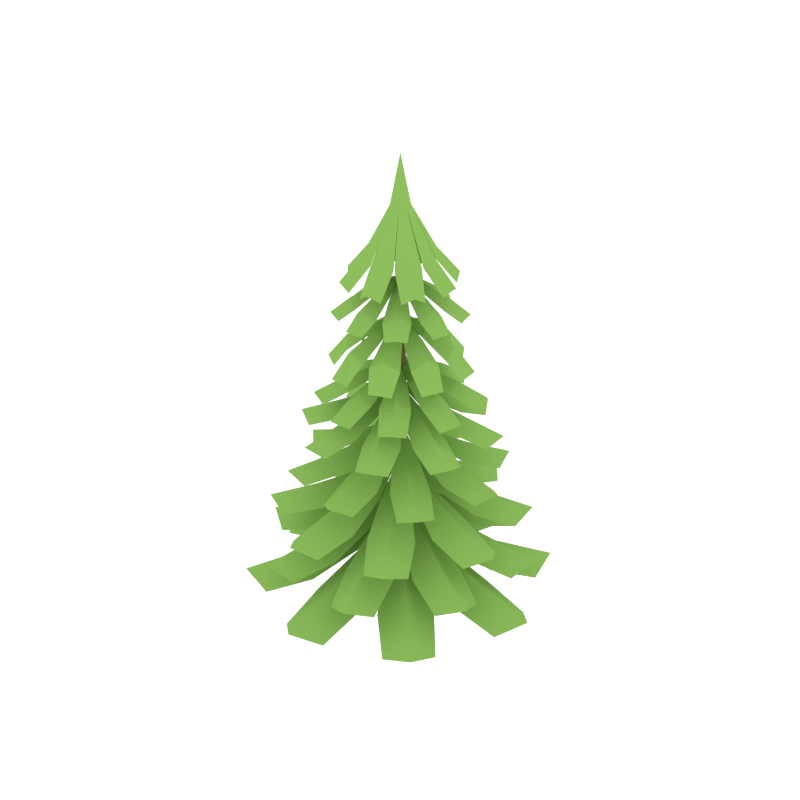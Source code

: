 # Source: Fir_Tree.blend  (saved by Blender 2.78.0; exported with 4.5.12 LTS)
import bpy
from mathutils import Matrix  # noqa: F401  (used for matrix-valued properties, if any)

bpy.ops.wm.read_factory_settings(use_empty=True)
scene = bpy.context.scene
scene.name = 'Scene'

# ---- collections
col_collection_4 = bpy.data.collections.new('Collection 4'); scene.collection.children.link(col_collection_4)

# ---- materials (node trees are filled in below, after node groups)
mat_trunk_001 = bpy.data.materials.new('Trunk.001')
mat_trunk_001.alpha_threshold = 0.0
mat_trunk_001.diffuse_color = (0.2019, 0.1395, 0.06506, 1.0)
mat_trunk_001.roughness = 0.5
mat_green_2 = bpy.data.materials.new('Green_2')
mat_green_2.alpha_threshold = 0.0
mat_green_2.diffuse_color = (0.2316, 0.4385, 0.09327, 1.0)
mat_green_2.roughness = 0.5

# ---- material node trees
mat_trunk_001.use_nodes = True; mat_trunk_001.node_tree.nodes.clear()
_N = mat_trunk_001.node_tree.nodes; _L = mat_trunk_001.node_tree.links
n0 = _N.new('ShaderNodeOutputMaterial'); n0.name = 'Material Output'; n0.location = (300, 300)
n1 = _N.new('ShaderNodeBsdfDiffuse'); n1.name = 'Diffuse BSDF'; n1.location = (10, 300)
n1.inputs[0].default_value = (0.2019, 0.1395, 0.06506, 1.0)
_L.new(n1.outputs[0], n0.inputs[0])
n0.is_active_output = True
mat_green_2.use_nodes = True; mat_green_2.node_tree.nodes.clear()
_N = mat_green_2.node_tree.nodes; _L = mat_green_2.node_tree.links
n0 = _N.new('ShaderNodeOutputMaterial'); n0.name = 'Material Output'; n0.location = (300, 300)
n1 = _N.new('ShaderNodeBsdfDiffuse'); n1.name = 'Diffuse BSDF'; n1.location = (10, 300)
n1.inputs[0].default_value = (0.2316, 0.4385, 0.09327, 1.0)
_L.new(n1.outputs[0], n0.inputs[0])
n0.is_active_output = True

# ---- world
world_world = bpy.data.worlds.new('World'); scene.world = world_world
world_world.use_nodes = True; world_world.node_tree.nodes.clear()
_N = world_world.node_tree.nodes; _L = world_world.node_tree.links
n0 = _N.new('ShaderNodeOutputWorld'); n0.name = 'World Output'; n0.location = (300, 300)
n1 = _N.new('ShaderNodeBackground'); n1.name = 'Background'; n1.location = (10, 300)
n1.inputs[0].default_value = (1.0, 1.0, 1.0, 1.0)
n1.inputs[1].default_value = 1.2
_L.new(n1.outputs[0], n0.inputs[0])
n0.is_active_output = True
world_world.color = (0.05088, 0.05088, 0.05088)
world_world.use_sun_shadow = False
world_world.sun_shadow_jitter_overblur = 0.0
world_world.cycles.sampling_method = 'NONE'
world_world.cycles.sample_map_resolution = 256

# ---- meshes
me_cylinder_002 = bpy.data.meshes.new('Cylinder.002')
me_cylinder_002.from_pydata([(0.1088, -0.02534, 5.162), (0.09688, 0.05883, 5.162), (0.1192, 0.01929, 5.162), (0.3867, -0.07922, 4.564), (0.619, -0.02965, 4.273), (0.5749, 0.2301, 4.273), (0.3394, 0.2, 4.564), (0.673, 0.1131, 4.356), (0.4026, 0.06711, 4.667), (0.02935, 0.1007, 5.162), (-0.09841, 0.02527, 5.162), (0.07207, 0.0943, 5.162), (0.3355, 0.2103, 4.564), (0.4581, 0.4144, 4.273), (0.2464, 0.5645, 4.273), (0.09505, 0.3806, 4.564), (0.3969, 0.5523, 4.356), (0.2385, 0.3282, 4.667), (-0.05165, 0.09286, 5.162), (-0.01163, 0.1143, 5.162), (0.09308, 0.3789, 4.564), (0.04829, 0.6127, 4.273), (-0.2124, 0.5742, 4.273), (-0.1871, 0.3376, 4.564), (-0.09318, 0.6696, 4.356), (-0.05287, 0.3979, 4.667), (-0.08765, 0.06882, 5.162), (-0.1974, 0.334, 4.564), (-0.3992, 0.4615, 4.273), (-0.5537, 0.253, 4.273), (-0.373, 0.09726, 4.564), (-0.5382, 0.4031, 4.356), (-0.3174, 0.2395, 4.667), (-0.08696, -0.05808, 5.162), (-0.1089, -0.01834, 5.162), (-0.3743, 0.08231, 4.564), (-0.6078, 0.03505, 4.273), (-0.5661, -0.2251, 4.273), (-0.3295, -0.1974, 4.564), (-0.6629, -0.1072, 4.356), (-0.3915, -0.06387, 4.667), (-0.01982, -0.1006, 5.162), (-0.06247, -0.09377, 5.162), (-0.3258, -0.2076, 4.564), (-0.451, -0.4105, 4.273), (-0.2406, -0.5624, 4.273), (-0.08687, -0.3802, 4.564), (-0.3908, -0.5489, 4.356), (-0.2298, -0.3264, 4.667), (0.06125, -0.09347, 5.162), (0.02104, -0.1146, 5.162), (-0.08489, -0.3785, 4.564), (-0.04297, -0.6124, 4.273), (0.218, -0.5764, 4.273), (0.1957, -0.3397, 4.564), (0.09816, -0.6707, 4.356), (0.06088, -0.3988, 4.667), (0.09747, -0.06976, 5.162), (0.206, -0.3362, 4.564), (0.4059, -0.4653, 4.273), (0.5623, -0.2583, 4.273), (0.3837, -0.1011, 4.564), (0.5456, -0.4083, 4.356), (0.3269, -0.2428, 4.667), (0.00491, 3.283e-05, 5.713), (0.04932, 0.01113, 4.33), (0.6122, 0.3124, 3.869), (0.02798, 0.04062, 4.33), (0.4646, 0.5052, 3.869), (0.04435, 0.03011, 4.353), (0.6184, 0.4701, 3.93), (0.252, 0.07134, 4.21), (0.493, 0.1792, 4.012), (0.3051, 0.4245, 4.012), (0.1382, 0.2199, 4.21), (0.4409, 0.334, 4.107), (0.2161, 0.1617, 4.278), (-0.005963, 0.04298, 4.33), (0.2127, 0.6506, 3.869), (-0.03926, -0.01113, 4.33), (-0.02804, 0.6823, 3.869), (0.01149, 0.04909, 4.353), (0.1055, 0.7663, 3.93), (0.1328, 0.2247, 4.21), (0.2193, 0.4725, 4.012), (-0.07992, 0.5118, 4.012), (-0.06031, 0.2501, 4.21), (0.07657, 0.5445, 4.107), (0.03968, 0.2637, 4.278), (-0.2945, 0.614, 3.869), (-0.03507, 0.02381, 4.33), (-0.4904, 0.4705, 3.869), (-0.02421, 0.03994, 4.353), (-0.4519, 0.6236, 3.93), (-0.06092, 0.2485, 4.21), (-0.1636, 0.4917, 4.012), (-0.4129, 0.3092, 4.012), (-0.2119, 0.1379, 4.21), (-0.3194, 0.443, 4.107), (-0.1521, 0.2146, 4.278), (-0.6413, 0.2219, 3.869), (-0.6781, -0.0181, 3.869), (-0.04389, 0.007511, 4.353), (-0.7593, 0.1172, 3.93), (-0.2168, 0.1326, 4.21), (-0.4627, 0.2245, 4.012), (-0.5085, -0.07386, 4.012), (-0.2464, -0.05992, 4.21), (-0.5377, 0.0833, 4.107), (-0.2578, 0.04034, 4.278), (-0.6055, -0.307, 3.869), (-0.01826, -0.04041, 4.33), (-0.4596, -0.5011, 3.869), (-0.03453, -0.02975, 4.353), (-0.6131, -0.4646, 3.93), (-0.2426, -0.06908, 4.21), (-0.4845, -0.1748, 4.012), (-0.2988, -0.4218, 4.012), (-0.1301, -0.2187, 4.21), (-0.4339, -0.33, 4.107), (-0.2075, -0.1598, 4.278), (0.01566, -0.04308, 4.33), (-0.2091, -0.6488, 3.869), (0.03138, -0.6827, 3.869), (-0.001851, -0.04903, 4.353), (-0.1029, -0.7655, 3.93), (-0.1247, -0.2235, 4.21), (-0.2135, -0.4705, 4.012), (0.08534, -0.5125, 4.012), (0.06812, -0.2507, 4.21), (-0.07144, -0.5438, 4.107), (-0.032, -0.2633, 4.278), (0.2984, -0.6169, 3.869), (0.04494, -0.02418, 4.33), (0.4956, -0.4752, 3.869), (0.03393, -0.04021, 4.353), (0.4558, -0.6278, 3.93), (0.06875, -0.249, 4.21), (0.1692, -0.4933, 4.012), (0.4201, -0.313, 4.012), (0.2207, -0.1398, 4.21), (0.3254, -0.446, 4.107), (0.1602, -0.216, 4.278), (0.6488, -0.2279, 3.869), (0.6878, 0.01173, 3.869), (0.05391, -0.007957, 4.353), (0.7677, -0.1243, 3.93), (0.2257, -0.1346, 4.21), (0.4707, -0.2287, 4.012), (0.5192, 0.06917, 4.012), (0.257, 0.05763, 4.21), (0.547, -0.08825, 4.107), (0.2675, -0.04274, 4.278), (0.0572, 0.0008576, 3.857), (0.7372, 0.1834, 3.258), (0.04113, 0.03922, 3.857), (0.6267, 0.4281, 3.258), (0.0566, 0.02327, 3.884), (0.7834, 0.3516, 3.325), (0.2984, 0.01511, 3.72), (0.5945, 0.07244, 3.493), (0.4493, 0.3942, 3.493), (0.2104, 0.21, 3.72), (0.5769, 0.2581, 3.602), (0.282, 0.125, 3.797), (0.003981, 0.05068, 3.857), (0.3923, 0.648, 3.258), (-0.04714, -0.0008582, 3.857), (0.1411, 0.7427, 3.258), (0.02499, 0.05293, 3.884), (0.306, 0.7996, 3.325), (0.2056, 0.2168, 3.72), (0.3664, 0.4699, 3.493), (0.04368, 0.5915, 3.493), (-0.002598, 0.2952, 3.72), (0.2263, 0.5871, 3.602), (0.1122, 0.2843, 3.797), (-0.1628, 0.7363, 3.258), (-0.03338, 0.03693, 3.857), (-0.4098, 0.6312, 3.258), (-0.01711, 0.05205, 3.884), (-0.33, 0.7862, 3.325), (-0.003701, 0.2936, 3.72), (-0.05461, 0.5909, 3.493), (-0.3795, 0.4527, 3.493), (-0.2005, 0.2098, 3.72), (-0.2406, 0.5773, 3.602), (-0.1139, 0.2796, 3.797), (-0.6348, 0.4016, 3.258), (-0.7349, 0.1525, 3.258), (-0.04744, 0.02109, 3.884), (-0.7882, 0.3185, 3.325), (-0.2073, 0.2052, 3.72), (-0.4569, 0.3714, 3.493), (-0.5854, 0.05144, 3.493), (-0.2903, -0.001246, 3.72), (-0.5771, 0.2339, 3.602), (-0.2769, 0.1133, 3.797), (-0.7295, -0.1767, 3.258), (-0.0314, -0.03889, 3.857), (-0.6213, -0.4224, 3.258), (-0.04672, -0.0228, 3.884), (-0.7773, -0.3445, 3.325), (-0.2884, -0.01243, 3.72), (-0.5851, -0.06706, 3.493), (-0.4428, -0.3902, 3.493), (-0.2022, -0.2081, 3.72), (-0.5691, -0.2529, 3.602), (-0.273, -0.1225, 3.797), (0.005648, -0.05069, 3.857), (-0.3889, -0.6445, 3.258), (-0.1385, -0.7414, 3.258), (-0.01538, -0.05275, 3.884), (-0.3039, -0.7968, 3.325), (-0.1975, -0.2149, 3.72), (-0.3605, -0.4666, 3.493), (-0.03898, -0.5911, 3.493), (0.009995, -0.2953, 3.72), (-0.2215, -0.5851, 3.602), (-0.1047, -0.2833, 3.797), (0.1654, -0.7378, 3.258), (0.04314, -0.03728, 3.857), (0.4134, -0.6349, 3.258), (0.02672, -0.05225, 3.884), (0.3321, -0.7892, 3.325), (0.01111, -0.2936, 3.72), (0.05931, -0.5915, 3.493), (0.3854, -0.4562, 3.493), (0.2086, -0.2117, 3.72), (0.2455, -0.5795, 3.602), (0.1215, -0.2806, 3.797), (0.6405, -0.4074, 3.258), (0.7428, -0.1592, 3.258), (0.05734, -0.02157, 3.884), (0.7946, -0.3258, 3.325), (0.2155, -0.2071, 3.72), (0.4636, -0.3756, 3.493), (0.595, -0.05682, 3.493), (0.3004, -0.001449, 3.72), (0.585, -0.2392, 3.602), (0.2859, -0.1158, 3.797), (0.05598, 0.01123, 3.293), (0.7984, 0.3793, 2.843), (0.03259, 0.04562, 3.293), (0.6156, 0.6329, 2.843), (0.05093, 0.03308, 3.32), (0.8122, 0.5819, 2.922), (0.2895, 0.07325, 3.197), (0.5683, 0.1885, 3.029), (0.3618, 0.4748, 3.029), (0.1644, 0.2467, 3.197), (0.514, 0.3669, 3.138), (0.2515, 0.1777, 3.275), (-0.006095, 0.04945, 3.293), (0.297, 0.8295, 2.843), (-0.04593, -0.01124, 3.293), (-0.01159, 0.8792, 2.843), (0.01405, 0.05585, 3.32), (0.1634, 0.9824, 2.922), (0.1584, 0.2524, 3.197), (0.2655, 0.5324, 3.029), (-0.07495, 0.5873, 3.029), (-0.06127, 0.2878, 3.197), (0.1049, 0.6194, 3.138), (0.05338, 0.3, 3.275), (-0.357, 0.8014, 2.843), (-0.03997, 0.02853, 3.293), (-0.6144, 0.6241, 2.843), (-0.02703, 0.04659, 3.32), (-0.5593, 0.8196, 2.922), (-0.06202, 0.2859, 3.197), (-0.1712, 0.5672, 3.029), (-0.4619, 0.367, 3.029), (-0.2381, 0.1647, 3.197), (-0.3507, 0.5168, 3.138), (-0.1673, 0.2503, 3.275), (-0.8179, 0.3099, 2.843), (-0.8743, 0.002419, 2.843), (-0.05059, 0.01021, 3.32), (-0.9737, 0.1796, 2.922), (-0.2439, 0.1588, 3.197), (-0.5216, 0.2719, 3.029), (-0.5839, -0.06725, 3.029), (-0.2841, -0.06006, 3.197), (-0.612, 0.1132, 3.138), (-0.2938, 0.05483, 3.275), (-0.7918, -0.372, 2.843), (-0.02292, -0.04537, 3.293), (-0.6113, -0.6273, 2.843), (-0.04114, -0.03266, 3.32), (-0.8074, -0.5745, 2.922), (-0.28, -0.07065, 3.197), (-0.5599, -0.1833, 3.029), (-0.3561, -0.4716, 3.029), (-0.1566, -0.2452, 3.197), (-0.5072, -0.3622, 3.138), (-0.243, -0.1754, 3.275), (0.01573, -0.04955, 3.293), (-0.2945, -0.8268, 2.843), (0.01366, -0.8793, 2.843), (-0.004463, -0.05576, 3.32), (-0.1622, -0.9809, 2.922), (-0.1506, -0.251, 3.197), (-0.2602, -0.53, 3.029), (0.07968, -0.588, 3.029), (0.06873, -0.2884, 3.197), (-0.1004, -0.6185, 3.138), (-0.04603, -0.2995, 3.275), (0.3597, -0.8047, 2.843), (0.0498, -0.02894, 3.293), (0.6188, -0.6298, 2.843), (0.0367, -0.04688, 3.32), (0.5618, -0.8247, 2.922), (0.0695, -0.2865, 3.197), (0.1761, -0.5688, 3.029), (0.4687, -0.3712, 3.029), (0.2467, -0.1669, 3.197), (0.3561, -0.52, 3.138), (0.1751, -0.2518, 3.275), (0.8252, -0.3174, 2.843), (0.8844, -0.01044, 2.843), (0.06059, -0.01071, 3.32), (0.9821, -0.1885, 2.922), (0.2526, -0.1611, 3.197), (0.5292, -0.2767, 3.029), (0.5945, 0.06187, 3.029), (0.2947, 0.05742, 3.197), (0.6211, -0.1188, 3.138), (0.3034, -0.05755, 3.275), (0.06858, 0.001045, 3.02), (1.044, 0.2602, 2.472), (0.04901, 0.04778, 3.02), (0.8875, 0.6073, 2.472), (0.06785, 0.02835, 3.052), (1.11, 0.4988, 2.568), (0.3624, 0.0184, 2.822), (0.7232, 0.08825, 2.617), (0.5462, 0.4803, 2.617), (0.2552, 0.2558, 2.822), (0.7017, 0.3145, 2.749), (0.3424, 0.1523, 2.916), (0.003749, 0.06174, 3.02), (0.555, 0.9194, 2.472), (-0.05853, -0.001045, 3.02), (0.1986, 1.054, 2.472), (0.02934, 0.06448, 3.052), (0.4325, 1.134, 2.568), (0.2494, 0.2641, 2.822), (0.4452, 0.5724, 2.617), (0.05211, 0.7205, 2.617), (-0.004267, 0.3596, 2.822), (0.2746, 0.7152, 2.749), (0.1356, 0.3464, 2.916), (-0.2326, 1.045, 2.472), (-0.04177, 0.04498, 3.02), (-0.583, 0.8955, 2.472), (-0.02194, 0.06341, 3.052), (-0.4697, 1.115, 2.568), (-0.00561, 0.3576, 2.822), (-0.06763, 0.7199, 2.617), (-0.4634, 0.5515, 2.617), (-0.2453, 0.2556, 2.822), (-0.2943, 0.7033, 2.749), (-0.1399, 0.3406, 2.916), (-0.9022, 0.5697, 2.472), (-1.044, 0.2163, 2.472), (-0.0589, 0.02569, 3.052), (-1.12, 0.4519, 2.568), (-0.2537, 0.25, 2.822), (-0.5577, 0.4525, 2.617), (-0.7143, 0.06266, 2.617), (-0.3547, -0.001518, 2.822), (-0.7042, 0.2849, 2.749), (-0.3384, 0.138, 2.916), (-1.036, -0.2507, 2.472), (-0.03935, -0.04738, 3.02), (-0.883, -0.5992, 2.472), (-0.05802, -0.02778, 3.052), (-1.104, -0.4887, 2.568), (-0.3524, -0.01514, 2.822), (-0.7139, -0.0817, 2.617), (-0.5405, -0.4753, 2.617), (-0.2474, -0.2535, 2.822), (-0.6944, -0.3081, 2.749), (-0.3337, -0.1492, 2.916), (0.005779, -0.06175, 3.02), (-0.5532, -0.9143, 2.472), (-0.1981, -1.052, 2.472), (-0.01984, -0.06426, 3.052), (-0.4327, -1.13, 2.568), (-0.2417, -0.2618, 2.822), (-0.4403, -0.5684, 2.617), (-0.04859, -0.7201, 2.617), (0.01108, -0.3597, 2.822), (-0.271, -0.7127, 2.749), (-0.1286, -0.3452, 2.916), (0.2331, -1.047, 2.472), (0.05145, -0.04541, 3.02), (0.5849, -0.9008, 2.472), (0.03145, -0.06365, 3.052), (0.4696, -1.12, 2.568), (0.01244, -0.3577, 2.822), (0.07115, -0.7205, 2.617), (0.4684, -0.5557, 2.617), (0.2531, -0.2579, 2.822), (0.2979, -0.706, 2.749), (0.1469, -0.3419, 2.916), (0.907, -0.578, 2.472), (1.052, -0.2259, 2.472), (0.06875, -0.02627, 3.052), (1.126, -0.4622, 2.568), (0.2614, -0.2523, 2.822), (0.5636, -0.4576, 2.617), (0.7238, -0.06922, 2.617), (0.3648, -0.001765, 2.822), (0.7116, -0.2914, 2.749), (0.3472, -0.1411, 2.916), (0.07088, -0.02183, 2.55), (1.169, -0.1066, 1.952), (0.06756, 0.03337, 2.55), (1.133, 0.3075, 1.952), (0.07998, 0.006564, 2.586), (1.323, 0.1155, 2.057), (0.3798, -0.1099, 2.298), (0.7767, -0.168, 2.074), (0.7358, 0.2996, 2.074), (0.355, 0.1734, 2.298), (0.8361, 0.07281, 2.219), (0.4075, 0.03526, 2.401), (0.02597, 0.06407, 2.55), (0.9031, 0.7489, 1.952), (-0.06083, 0.02185, 2.55), (0.5844, 1.016, 1.952), (0.05333, 0.05767, 2.586), (0.8544, 1.015, 2.057), (0.352, 0.1839, 2.298), (0.6649, 0.431, 2.074), (0.3133, 0.7254, 2.074), (0.1251, 0.3739, 2.298), (0.5406, 0.6397, 2.219), (0.2644, 0.3098, 2.401), (0.1369, 1.162, 1.952), (-0.02697, 0.06323, 2.55), (-0.2779, 1.135, 1.952), (0.0001062, 0.07506, 2.586), (-0.08184, 1.32, 2.057), (0.123, 0.3723, 2.298), (0.1897, 0.7679, 2.074), (-0.2787, 0.737, 2.074), (-0.1607, 0.3536, 2.298), (-0.04974, 0.8325, 2.219), (-0.02149, 0.4031, 2.401), (-0.7242, 0.9141, 1.952), (-0.9979, 0.6012, 1.952), (-0.05157, 0.04952, 2.586), (-0.9908, 0.8712, 2.057), (-0.1713, 0.3508, 2.298), (-0.4116, 0.669, 2.074), (-0.7135, 0.3239, 2.074), (-0.3661, 0.1282, 2.298), (-0.6229, 0.5493, 2.219), (-0.299, 0.266, 2.401), (-1.158, 0.1172, 1.952), (-0.05777, -0.0328, 2.55), (-1.126, -0.2972, 1.952), (-0.06994, -0.00588, 2.586), (-1.314, -0.1034, 2.057), (-0.3687, 0.1133, 2.298), (-0.7651, 0.1751, 2.074), (-0.7284, -0.293, 2.074), (-0.3465, -0.1702, 2.298), (-0.8267, -0.06522, 2.219), (-0.3977, -0.03158, 2.401), (-0.01646, -0.06388, 2.55), (-0.8998, -0.7407, 1.952), (-0.5835, -1.01, 1.952), (-0.04376, -0.05723, 2.586), (-0.8536, -1.007, 2.057), (-0.3435, -0.1808, 2.298), (-0.6587, -0.425, 2.074), (-0.3099, -0.7225, 2.074), (-0.1184, -0.3728, 2.298), (-0.5363, -0.6347, 2.219), (-0.2571, -0.3074, 2.401), (-0.1374, -1.161, 1.952), (0.03648, -0.06352, 2.55), (0.2776, -1.137, 1.952), (0.0093, -0.0751, 2.586), (0.07988, -1.321, 2.057), (-0.1163, -0.3712, 2.298), (-0.1867, -0.7661, 2.074), (0.282, -0.7396, 2.074), (0.1676, -0.3551, 2.298), (0.05223, -0.8329, 2.219), (0.0279, -0.4034, 2.401), (0.7259, -0.9207, 1.952), (1.002, -0.6103, 1.952), (0.06121, -0.05004, 2.586), (0.9929, -0.8802, 2.057), (0.1782, -0.3524, 2.298), (0.4155, -0.6728, 2.074), (0.7206, -0.3305, 2.074), (0.375, -0.1315, 2.298), (0.6279, -0.555, 2.219), (0.3067, -0.2688, 2.401), (0.07399, -0.04562, 2.089), (1.312, -0.4852, 1.376), (0.08736, 0.01893, 2.089), (1.399, 0.002458, 1.376), (0.0933, -0.01578, 2.131), (1.557, -0.2776, 1.501), (0.402, -0.2431, 1.788), (0.8405, -0.4336, 1.522), (0.939, 0.1172, 1.522), (0.4616, 0.0905, 1.788), (0.9839, -0.175, 1.694), (0.4791, -0.08475, 1.911), (0.04907, 0.0672, 2.089), (1.271, 0.582, 1.376), (-0.06394, 0.04565, 2.089), (0.9878, 0.9882, 1.376), (0.07856, 0.05132, 2.131), (1.298, 0.9027, 1.501), (0.4615, 0.1036, 1.788), (0.8984, 0.2904, 1.522), (0.5856, 0.7385, 1.522), (0.2596, 0.3927, 1.788), (0.8204, 0.5692, 1.694), (0.3999, 0.2756, 1.911), (0.5185, 1.296, 1.376), (-0.0121, 0.08271, 2.089), (0.03278, 1.393, 1.376), (0.02273, 0.08789, 2.131), (0.3162, 1.546, 1.501), (0.2567, 0.3916, 1.788), (0.4566, 0.8259, 1.522), (-0.0919, 0.9363, 1.522), (-0.07554, 0.4585, 1.788), (0.2012, 0.9748, 1.694), (0.1001, 0.4721, 1.911), (-0.5493, 1.279, 1.376), (-0.9616, 1.004, 1.376), (-0.04467, 0.0746, 2.131), (-0.8695, 1.312, 1.501), (-0.08864, 0.4586, 1.788), (-0.2659, 0.8995, 1.522), (-0.7207, 0.5964, 1.522), (-0.3821, 0.263, 1.788), (-0.5463, 0.8275, 1.694), (-0.262, 0.4007, 1.911), (-1.297, 0.4971, 1.376), (-0.07744, -0.01818, 2.089), (-1.389, 0.01026, 1.376), (-0.08306, 0.01658, 2.131), (-1.545, 0.2917, 1.501), (-0.3897, 0.2467, 1.788), (-0.8265, 0.4412, 1.522), (-0.93, -0.1087, 1.522), (-0.4524, -0.08633, 1.788), (-0.9721, 0.1839, 1.694), (-0.4682, 0.08908, 1.911), (-0.03959, -0.06679, 2.089), (-1.267, -0.5704, 1.376), (-0.9867, -0.9792, 1.376), (-0.06893, -0.05065, 2.131), (-1.296, -0.8909, 1.501), (-0.4523, -0.09943, 1.788), (-0.8909, -0.2823, 1.522), (-0.5822, -0.7332, 1.522), (-0.2531, -0.3904, 1.788), (-0.8154, -0.5617, 1.694), (-0.3923, -0.272, 1.911), (-0.5202, -1.291, 1.376), (0.02143, -0.08286, 2.089), (-0.03541, -1.393, 1.376), (-0.01344, -0.08772, 2.131), (-0.3202, -1.543, 1.501), (-0.2502, -0.3893, 1.788), (-0.4541, -0.8218, 1.522), (0.09344, -0.9371, 1.522), (0.08144, -0.4592, 1.788), (-0.2, -0.973, 1.694), (-0.09426, -0.4712, 1.911), (0.5477, -1.284, 1.376), (0.9625, -1.013, 1.376), (0.05408, -0.07506, 2.131), (0.8675, -1.32, 1.501), (0.09454, -0.4594, 1.788), (0.2678, -0.9019, 1.522), (0.7254, -0.603, 1.522), (0.3898, -0.2665, 1.788), (0.5488, -0.8325, 1.694), (0.2684, -0.4031, 1.911), (0.06369, -0.06597, 1.668), (1.22, -0.8588, 0.907), (0.09518, -0.003023, 1.668), (1.444, -0.3794, 0.907), (0.09179, -0.04047, 1.713), (1.531, -0.7119, 1.04), (0.3481, -0.3597, 1.347), (0.7484, -0.6764, 1.062), (1.001, -0.135, 1.062), (0.501, -0.03173, 1.347), (0.9672, -0.4488, 1.246), (0.471, -0.2174, 1.478), (0.06889, 0.05728, 1.668), (1.471, 0.2535, 0.907), (-0.05364, 0.06601, 1.668), (1.29, 0.7504, 0.907), (0.09497, 0.03281, 1.713), (1.587, 0.5772, 1.04), (0.5044, -0.01817, 1.347), (1.007, 0.05488, 1.062), (0.8065, 0.603, 1.062), (0.3754, 0.3355, 1.347), (1.002, 0.3639, 1.246), (0.488, 0.1762, 1.478), (0.8899, 1.196, 0.907), (0.01002, 0.09005, 1.668), (0.4155, 1.43, 0.907), (0.04738, 0.08585, 1.713), (0.7498, 1.51, 1.04), (0.372, 0.3351, 1.347), (0.6974, 0.7285, 1.062), (0.1616, 0.9928, 1.062), (0.04752, 0.4952, 1.347), (0.4746, 0.9522, 1.246), (0.2325, 0.4611, 1.478), (-0.2166, 1.471, 0.907), (-0.7174, 1.301, 0.907), (-0.02581, 0.09061, 1.713), (-0.5378, 1.594, 1.04), (0.03403, 0.4989, 1.347), (-0.02812, 1.002, 1.062), (-0.5805, 0.8143, 1.062), (-0.3224, 0.3775, 1.347), (-0.3372, 1.005, 1.246), (-0.1607, 0.4867, 1.478), (-1.202, 0.8698, 0.907), (-0.08506, 0.003845, 1.668), (-1.43, 0.3925, 0.907), (-0.08133, 0.04126, 1.713), (-1.514, 0.7257, 1.04), (-0.3347, 0.3628, 1.347), (-0.7321, 0.6831, 1.062), (-0.9896, 0.1441, 1.062), (-0.4906, 0.03626, 1.347), (-0.9529, 0.4576, 1.246), (-0.4589, 0.2216, 1.478), (-0.05932, -0.0567, 1.668), (-1.464, -0.2401, 0.907), (-1.287, -0.7387, 0.907), (-0.08517, -0.03199, 1.713), (-1.582, -0.5627, 1.04), (-0.4941, 0.02272, 1.347), (-0.9969, -0.04574, 1.062), (-0.8019, -0.5957, 1.062), (-0.3683, -0.3321, 1.347), (-0.9956, -0.3548, 1.246), (-0.4795, -0.1718, 1.478), (-0.8907, -1.188, 0.907), (-0.0007506, -0.09, 1.668), (-0.4185, -1.427, 0.907), (-0.03807, -0.08546, 1.713), (-0.7535, -1.503, 1.04), (-0.365, -0.3318, 1.347), (-0.6939, -0.7222, 1.062), (-0.1605, -0.9913, 1.062), (-0.04194, -0.4948, 1.347), (-0.4732, -0.9478, 1.246), (-0.2266, -0.459, 1.478), (0.2133, -1.473, 0.907), (0.7156, -1.307, 0.907), (0.03507, -0.09089, 1.713), (0.5333, -1.599, 1.04), (-0.02849, -0.4986, 1.347), (0.02907, -1.003, 1.062), (0.5831, -0.8197, 1.062), (0.329, -0.3805, 1.347), (0.3381, -1.008, 1.246), (0.1663, -0.4882, 1.478), (0.09075, -0.03919, 1.33), (1.64, -0.2962, 0.4776), (0.09291, 0.03961, 1.33), (1.64, 0.2962, 0.4776), (0.1072, 0.0, 1.381), (1.886, 0.0, 0.627), (0.5184, -0.2026, 0.9705), (1.075, -0.3345, 0.6516), (1.075, 0.3345, 0.6516), (0.5184, 0.2026, 0.9705), (1.189, 0.0, 0.8572), (0.5758, 0.0, 1.117), (0.03768, 0.08837, 1.33), (1.368, 0.9516, 0.4776), (-0.09082, 0.03921, 1.33), (0.9489, 1.37, 0.4776), (0.07573, 0.07588, 1.381), (1.332, 1.335, 0.627), (0.5155, 0.218, 0.9705), (0.9905, 0.5299, 0.6516), (0.5279, 0.9915, 0.6516), (0.217, 0.5159, 0.9705), (0.8399, 0.8416, 0.8572), (0.4068, 0.4076, 1.117), (0.3317, 1.633, 0.4776), (-0.03759, 0.09375, 1.33), (-0.2606, 1.646, 0.4776), (0.002323, 0.1072, 1.381), (0.04086, 1.885, 0.627), (0.2138, 0.5139, 0.9705), (0.3577, 1.067, 0.6516), (-0.3112, 1.082, 0.6516), (-0.1913, 0.5227, 0.9705), (0.02576, 1.189, 0.8572), (0.01248, 0.5757, 1.117), (-0.9217, 1.388, 0.4776), (-1.349, 0.9783, 0.4776), (-0.07422, 0.07736, 1.381), (-1.306, 1.361, 0.627), (-0.2068, 0.5201, 0.9705), (-0.5083, 1.002, 0.6516), (-0.9799, 0.5493, 0.6516), (-0.5111, 0.2281, 0.9705), (-0.8232, 0.858, 0.8572), (-0.3987, 0.4155, 1.117), (-1.637, 0.3112, 0.4776), (-0.09327, -0.03876, 1.33), (-1.643, -0.2812, 0.4776), (-0.1072, 0.0009784, 1.381), (-1.886, 0.01721, 0.627), (-0.5166, 0.2073, 0.9705), (-1.072, 0.3443, 0.6516), (-1.078, -0.3247, 0.6516), (-0.5203, -0.1979, 0.9705), (-1.189, 0.01085, 0.8572), (-0.5758, 0.005255, 1.117), (-0.03848, -0.08802, 1.33), (-1.377, -0.939, 0.4776), (-0.9613, -1.361, 0.4776), (-0.07642, -0.07518, 1.381), (-1.344, -1.323, 0.627), (-0.5174, -0.2133, 0.9705), (-0.9953, -0.5208, 0.6516), (-0.537, -0.9867, 0.6516), (-0.2217, -0.5139, 0.9705), (-0.8476, -0.8339, 0.8572), (-0.4105, -0.4038, 1.117), (-0.3466, -1.63, 0.4776), (0.03673, -0.09409, 1.33), (0.2456, -1.648, 0.4776), (-0.003301, -0.1072, 1.381), (-0.05806, -1.885, 0.627), (-0.2185, -0.5119, 0.9705), (-0.3675, -1.064, 0.6516), (0.3013, -1.085, 0.6516), (0.1866, -0.5244, 0.9705), (-0.03661, -1.188, 0.8572), (-0.01773, -0.5756, 1.117), (0.909, -1.397, 0.4776), (1.34, -0.9906, 0.4776), (0.07351, -0.07803, 1.381), (1.293, -1.373, 0.627), (0.202, -0.5219, 0.9705), (0.4991, -1.006, 0.6516), (0.9748, -0.5582, 0.6516), (0.509, -0.2328, 0.9705), (0.8153, -0.8654, 0.8572), (0.3949, -0.4191, 1.117), (-1.817e-09, 0.135, 8.273e-05), (-4.735e-09, 0.03054, 5.155), (0.09544, 0.09544, 8.273e-05), (0.0216, 0.0216, 5.155), (0.135, -5.9e-09, 8.273e-05), (0.03054, -1.335e-09, 5.155), (0.09544, -0.09544, 8.273e-05), (0.0216, -0.0216, 5.155), (-1.362e-08, -0.135, 8.273e-05), (-7.405e-09, -0.03054, 5.155), (-0.09544, -0.09544, 8.273e-05), (-0.0216, -0.0216, 5.155), (-0.135, 1.61e-09, 8.273e-05), (-0.03054, 3.642e-10, 5.155), (-0.09544, 0.09544, 8.273e-05), (-0.0216, 0.0216, 5.155)], [], [(0, 3, 8, 2), (3, 4, 7, 8), (2, 8, 6, 1), (8, 7, 5, 6), (1, 12, 17, 11), (12, 13, 16, 17), (11, 17, 15, 9), (17, 16, 14, 15), (9, 20, 25, 19), (20, 21, 24, 25), (19, 25, 23, 18), (25, 24, 22, 23), (18, 27, 32, 26), (27, 28, 31, 32), (26, 32, 30, 10), (32, 31, 29, 30), (10, 35, 40, 34), (35, 36, 39, 40), (34, 40, 38, 33), (40, 39, 37, 38), (33, 43, 48, 42), (43, 44, 47, 48), (42, 48, 46, 41), (48, 47, 45, 46), (41, 51, 56, 50), (51, 52, 55, 56), (50, 56, 54, 49), (56, 55, 53, 54), (49, 58, 63, 57), (58, 59, 62, 63), (57, 63, 61, 0), (63, 62, 60, 61), (9, 19, 64), (1, 11, 64), (41, 50, 64), (0, 2, 64), (33, 42, 64), (49, 57, 64), (11, 9, 64), (2, 1, 64), (19, 18, 64), (50, 49, 64), (34, 33, 64), (42, 41, 64), (10, 34, 64), (18, 26, 64), (26, 10, 64), (57, 0, 64), (75, 70, 68, 73), (72, 66, 70, 75), (65, 71, 76, 69), (71, 72, 75, 76), (69, 76, 74, 67), (76, 75, 73, 74), (87, 82, 80, 85), (84, 78, 82, 87), (67, 83, 88, 81), (83, 84, 87, 88), (81, 88, 86, 77), (88, 87, 85, 86), (98, 93, 91, 96), (95, 89, 93, 98), (77, 94, 99, 92), (94, 95, 98, 99), (92, 99, 97, 90), (99, 98, 96, 97), (108, 103, 101, 106), (105, 100, 103, 108), (90, 104, 109, 102), (104, 105, 108, 109), (102, 109, 107, 79), (109, 108, 106, 107), (119, 114, 112, 117), (116, 110, 114, 119), (79, 115, 120, 113), (115, 116, 119, 120), (113, 120, 118, 111), (120, 119, 117, 118), (130, 125, 123, 128), (127, 122, 125, 130), (111, 126, 131, 124), (126, 127, 130, 131), (124, 131, 129, 121), (131, 130, 128, 129), (141, 136, 134, 139), (138, 132, 136, 141), (121, 137, 142, 135), (137, 138, 141, 142), (135, 142, 140, 133), (142, 141, 139, 140), (151, 146, 144, 149), (148, 143, 146, 151), (133, 147, 152, 145), (147, 148, 151, 152), (145, 152, 150, 65), (152, 151, 149, 150), (163, 158, 156, 161), (160, 154, 158, 163), (153, 159, 164, 157), (159, 160, 163, 164), (157, 164, 162, 155), (164, 163, 161, 162), (175, 170, 168, 173), (172, 166, 170, 175), (155, 171, 176, 169), (171, 172, 175, 176), (169, 176, 174, 165), (176, 175, 173, 174), (186, 181, 179, 184), (183, 177, 181, 186), (165, 182, 187, 180), (182, 183, 186, 187), (180, 187, 185, 178), (187, 186, 184, 185), (196, 191, 189, 194), (193, 188, 191, 196), (178, 192, 197, 190), (192, 193, 196, 197), (190, 197, 195, 167), (197, 196, 194, 195), (207, 202, 200, 205), (204, 198, 202, 207), (167, 203, 208, 201), (203, 204, 207, 208), (201, 208, 206, 199), (208, 207, 205, 206), (218, 213, 211, 216), (215, 210, 213, 218), (199, 214, 219, 212), (214, 215, 218, 219), (212, 219, 217, 209), (219, 218, 216, 217), (229, 224, 222, 227), (226, 220, 224, 229), (209, 225, 230, 223), (225, 226, 229, 230), (223, 230, 228, 221), (230, 229, 227, 228), (239, 234, 232, 237), (236, 231, 234, 239), (221, 235, 240, 233), (235, 236, 239, 240), (233, 240, 238, 153), (240, 239, 237, 238), (251, 246, 244, 249), (248, 242, 246, 251), (241, 247, 252, 245), (247, 248, 251, 252), (245, 252, 250, 243), (252, 251, 249, 250), (263, 258, 256, 261), (260, 254, 258, 263), (243, 259, 264, 257), (259, 260, 263, 264), (257, 264, 262, 253), (264, 263, 261, 262), (274, 269, 267, 272), (271, 265, 269, 274), (253, 270, 275, 268), (270, 271, 274, 275), (268, 275, 273, 266), (275, 274, 272, 273), (284, 279, 277, 282), (281, 276, 279, 284), (266, 280, 285, 278), (280, 281, 284, 285), (278, 285, 283, 255), (285, 284, 282, 283), (295, 290, 288, 293), (292, 286, 290, 295), (255, 291, 296, 289), (291, 292, 295, 296), (289, 296, 294, 287), (296, 295, 293, 294), (306, 301, 299, 304), (303, 298, 301, 306), (287, 302, 307, 300), (302, 303, 306, 307), (300, 307, 305, 297), (307, 306, 304, 305), (317, 312, 310, 315), (314, 308, 312, 317), (297, 313, 318, 311), (313, 314, 317, 318), (311, 318, 316, 309), (318, 317, 315, 316), (327, 322, 320, 325), (324, 319, 322, 327), (309, 323, 328, 321), (323, 324, 327, 328), (321, 328, 326, 241), (328, 327, 325, 326), (339, 334, 332, 337), (336, 330, 334, 339), (329, 335, 340, 333), (335, 336, 339, 340), (333, 340, 338, 331), (340, 339, 337, 338), (351, 346, 344, 349), (348, 342, 346, 351), (331, 347, 352, 345), (347, 348, 351, 352), (345, 352, 350, 341), (352, 351, 349, 350), (362, 357, 355, 360), (359, 353, 357, 362), (341, 358, 363, 356), (358, 359, 362, 363), (356, 363, 361, 354), (363, 362, 360, 361), (372, 367, 365, 370), (369, 364, 367, 372), (354, 368, 373, 366), (368, 369, 372, 373), (366, 373, 371, 343), (373, 372, 370, 371), (383, 378, 376, 381), (380, 374, 378, 383), (343, 379, 384, 377), (379, 380, 383, 384), (377, 384, 382, 375), (384, 383, 381, 382), (394, 389, 387, 392), (391, 386, 389, 394), (375, 390, 395, 388), (390, 391, 394, 395), (388, 395, 393, 385), (395, 394, 392, 393), (405, 400, 398, 403), (402, 396, 400, 405), (385, 401, 406, 399), (401, 402, 405, 406), (399, 406, 404, 397), (406, 405, 403, 404), (415, 410, 408, 413), (412, 407, 410, 415), (397, 411, 416, 409), (411, 412, 415, 416), (409, 416, 414, 329), (416, 415, 413, 414), (427, 422, 420, 425), (424, 418, 422, 427), (417, 423, 428, 421), (423, 424, 427, 428), (421, 428, 426, 419), (428, 427, 425, 426), (439, 434, 432, 437), (436, 430, 434, 439), (419, 435, 440, 433), (435, 436, 439, 440), (433, 440, 438, 429), (440, 439, 437, 438), (450, 445, 443, 448), (447, 441, 445, 450), (429, 446, 451, 444), (446, 447, 450, 451), (444, 451, 449, 442), (451, 450, 448, 449), (460, 455, 453, 458), (457, 452, 455, 460), (442, 456, 461, 454), (456, 457, 460, 461), (454, 461, 459, 431), (461, 460, 458, 459), (471, 466, 464, 469), (468, 462, 466, 471), (431, 467, 472, 465), (467, 468, 471, 472), (465, 472, 470, 463), (472, 471, 469, 470), (482, 477, 475, 480), (479, 474, 477, 482), (463, 478, 483, 476), (478, 479, 482, 483), (476, 483, 481, 473), (483, 482, 480, 481), (493, 488, 486, 491), (490, 484, 488, 493), (473, 489, 494, 487), (489, 490, 493, 494), (487, 494, 492, 485), (494, 493, 491, 492), (503, 498, 496, 501), (500, 495, 498, 503), (485, 499, 504, 497), (499, 500, 503, 504), (497, 504, 502, 417), (504, 503, 501, 502), (515, 510, 508, 513), (512, 506, 510, 515), (505, 511, 516, 509), (511, 512, 515, 516), (509, 516, 514, 507), (516, 515, 513, 514), (527, 522, 520, 525), (524, 518, 522, 527), (507, 523, 528, 521), (523, 524, 527, 528), (521, 528, 526, 517), (528, 527, 525, 526), (538, 533, 531, 536), (535, 529, 533, 538), (517, 534, 539, 532), (534, 535, 538, 539), (532, 539, 537, 530), (539, 538, 536, 537), (548, 543, 541, 546), (545, 540, 543, 548), (530, 544, 549, 542), (544, 545, 548, 549), (542, 549, 547, 519), (549, 548, 546, 547), (559, 554, 552, 557), (556, 550, 554, 559), (519, 555, 560, 553), (555, 556, 559, 560), (553, 560, 558, 551), (560, 559, 557, 558), (570, 565, 563, 568), (567, 562, 565, 570), (551, 566, 571, 564), (566, 567, 570, 571), (564, 571, 569, 561), (571, 570, 568, 569), (581, 576, 574, 579), (578, 572, 576, 581), (561, 577, 582, 575), (577, 578, 581, 582), (575, 582, 580, 573), (582, 581, 579, 580), (591, 586, 584, 589), (588, 583, 586, 591), (573, 587, 592, 585), (587, 588, 591, 592), (585, 592, 590, 505), (592, 591, 589, 590), (603, 598, 596, 601), (600, 594, 598, 603), (593, 599, 604, 597), (599, 600, 603, 604), (597, 604, 602, 595), (604, 603, 601, 602), (615, 610, 608, 613), (612, 606, 610, 615), (595, 611, 616, 609), (611, 612, 615, 616), (609, 616, 614, 605), (616, 615, 613, 614), (626, 621, 619, 624), (623, 617, 621, 626), (605, 622, 627, 620), (622, 623, 626, 627), (620, 627, 625, 618), (627, 626, 624, 625), (636, 631, 629, 634), (633, 628, 631, 636), (618, 632, 637, 630), (632, 633, 636, 637), (630, 637, 635, 607), (637, 636, 634, 635), (647, 642, 640, 645), (644, 638, 642, 647), (607, 643, 648, 641), (643, 644, 647, 648), (641, 648, 646, 639), (648, 647, 645, 646), (658, 653, 651, 656), (655, 650, 653, 658), (639, 654, 659, 652), (654, 655, 658, 659), (652, 659, 657, 649), (659, 658, 656, 657), (669, 664, 662, 667), (666, 660, 664, 669), (649, 665, 670, 663), (665, 666, 669, 670), (663, 670, 668, 661), (670, 669, 667, 668), (679, 674, 672, 677), (676, 671, 674, 679), (661, 675, 680, 673), (675, 676, 679, 680), (673, 680, 678, 593), (680, 679, 677, 678), (691, 686, 684, 689), (688, 682, 686, 691), (681, 687, 692, 685), (687, 688, 691, 692), (685, 692, 690, 683), (692, 691, 689, 690), (703, 698, 696, 701), (700, 694, 698, 703), (683, 699, 704, 697), (699, 700, 703, 704), (697, 704, 702, 693), (704, 703, 701, 702), (714, 709, 707, 712), (711, 705, 709, 714), (693, 710, 715, 708), (710, 711, 714, 715), (708, 715, 713, 706), (715, 714, 712, 713), (724, 719, 717, 722), (721, 716, 719, 724), (706, 720, 725, 718), (720, 721, 724, 725), (718, 725, 723, 695), (725, 724, 722, 723), (735, 730, 728, 733), (732, 726, 730, 735), (695, 731, 736, 729), (731, 732, 735, 736), (729, 736, 734, 727), (736, 735, 733, 734), (746, 741, 739, 744), (743, 738, 741, 746), (727, 742, 747, 740), (742, 743, 746, 747), (740, 747, 745, 737), (747, 746, 744, 745), (757, 752, 750, 755), (754, 748, 752, 757), (737, 753, 758, 751), (753, 754, 757, 758), (751, 758, 756, 749), (758, 757, 755, 756), (767, 762, 760, 765), (764, 759, 762, 767), (749, 763, 768, 761), (763, 764, 767, 768), (761, 768, 766, 681), (768, 767, 765, 766), (769, 770, 772, 771), (771, 772, 774, 773), (773, 774, 776, 775), (775, 776, 778, 777), (777, 778, 780, 779), (779, 780, 782, 781), (781, 782, 784, 783), (783, 784, 770, 769)])
me_cylinder_002.polygons.foreach_set('material_index', [1, 1, 1, 1, 1, 1, 1, 1, 1, 1, 1, 1, 1, 1, 1, 1, 1, 1, 1, 1, 1, 1, 1, 1, 1, 1, 1, 1, 1, 1, 1, 1, 1, 1, 1, 1, 1, 1, 1, 1, 1, 1, 1, 1, 1, 1, 1, 1, 1, 1, 1, 1, 1, 1, 1, 1, 1, 1, 1, 1, 1, 1, 1, 1, 1, 1, 1, 1, 1, 1, 1, 1, 1, 1, 1, 1, 1, 1, 1, 1, 1, 1, 1, 1, 1, 1, 1, 1, 1, 1, 1, 1, 1, 1, 1, 1, 1, 1, 1, 1, 1, 1, 1, 1, 1, 1, 1, 1, 1, 1, 1, 1, 1, 1, 1, 1, 1, 1, 1, 1, 1, 1, 1, 1, 1, 1, 1, 1, 1, 1, 1, 1, 1, 1, 1, 1, 1, 1, 1, 1, 1, 1, 1, 1, 1, 1, 1, 1, 1, 1, 1, 1, 1, 1, 1, 1, 1, 1, 1, 1, 1, 1, 1, 1, 1, 1, 1, 1, 1, 1, 1, 1, 1, 1, 1, 1, 1, 1, 1, 1, 1, 1, 1, 1, 1, 1, 1, 1, 1, 1, 1, 1, 1, 1, 1, 1, 1, 1, 1, 1, 1, 1, 1, 1, 1, 1, 1, 1, 1, 1, 1, 1, 1, 1, 1, 1, 1, 1, 1, 1, 1, 1, 1, 1, 1, 1, 1, 1, 1, 1, 1, 1, 1, 1, 1, 1, 1, 1, 1, 1, 1, 1, 1, 1, 1, 1, 1, 1, 1, 1, 1, 1, 1, 1, 1, 1, 1, 1, 1, 1, 1, 1, 1, 1, 1, 1, 1, 1, 1, 1, 1, 1, 1, 1, 1, 1, 1, 1, 1, 1, 1, 1, 1, 1, 1, 1, 1, 1, 1, 1, 1, 1, 1, 1, 1, 1, 1, 1, 1, 1, 1, 1, 1, 1, 1, 1, 1, 1, 1, 1, 1, 1, 1, 1, 1, 1, 1, 1, 1, 1, 1, 1, 1, 1, 1, 1, 1, 1, 1, 1, 1, 1, 1, 1, 1, 1, 1, 1, 1, 1, 1, 1, 1, 1, 1, 1, 1, 1, 1, 1, 1, 1, 1, 1, 1, 1, 1, 1, 1, 1, 1, 1, 1, 1, 1, 1, 1, 1, 1, 1, 1, 1, 1, 1, 1, 1, 1, 1, 1, 1, 1, 1, 1, 1, 1, 1, 1, 1, 1, 1, 1, 1, 1, 1, 1, 1, 1, 1, 1, 1, 1, 1, 1, 1, 1, 1, 1, 1, 1, 1, 1, 1, 1, 1, 1, 1, 1, 1, 1, 1, 1, 1, 1, 1, 1, 1, 1, 1, 1, 1, 1, 1, 0, 0, 0, 0, 0, 0, 0, 0])
me_cylinder_002.materials.append(mat_trunk_001)
me_cylinder_002.materials.append(mat_green_2)
me_cylinder_002.use_remesh_preserve_volume = False
me_cylinder_002.use_remesh_preserve_attributes = False
me_cylinder_002.use_mirror_vertex_groups = False
me_cylinder_002.update()

# ---- objects
ob_fir_tree = bpy.data.objects.new('Fir-tree', me_cylinder_002)

# ---- transforms, parenting, visibility, modifiers, constraints
ob_fir_tree.location = (0.0, 0.0, 0.0)
ob_fir_tree.lineart.crease_threshold = 0.0

# ---- collection membership
col_collection_4.objects.link(ob_fir_tree)

# ---- scene / render settings (as saved in the file)
scene.frame_start = 1; scene.frame_end = 8; scene.frame_set(1)
scene.render.engine = 'CYCLES'
scene.render.image_settings.file_format = 'JPEG'
scene.render.image_settings.color_mode = 'RGB'
scene.render.image_settings.quality = 100
scene.render.resolution_x = 1200
scene.render.resolution_y = 1200
scene.render.resolution_percentage = 50
scene.render.pixel_aspect_x = 1.1
scene.render.dither_intensity = 0.0
scene.render.use_bake_selected_to_active = True
scene.cycles.use_denoising = False
scene.cycles.samples = 81
scene.cycles.sampling_pattern = 'TABULATED_SOBOL'
scene.cycles.light_sampling_threshold = 0.0
scene.cycles.use_adaptive_sampling = False
scene.cycles.use_light_tree = False
scene.cycles.blur_glossy = 0.0
scene.cycles.max_bounces = 6
scene.cycles.diffuse_bounces = 128
scene.cycles.glossy_bounces = 128
scene.cycles.transmission_bounces = 128
scene.cycles.volume_bounces = 1
scene.cycles.transparent_max_bounces = 128
scene.cycles.pixel_filter_type = 'GAUSSIAN'
scene.cycles.sample_clamp_indirect = 0.0
scene.cycles.bake_type = 'NORMAL'
scene.view_settings.view_transform = 'Standard'
bpy.context.view_layer.update()

# ---- added for rendering (the .blend has no active camera): camera
cam_auto = bpy.data.cameras.new('AutoCamera')
cam_auto.lens = 50.0
cam_auto.sensor_width = 36.0
cam_auto.clip_end = 1000.0
ob_auto_camera = bpy.data.objects.new('AutoCamera', cam_auto)
scene.collection.objects.link(ob_auto_camera)
ob_auto_camera.location = (7.231, -8.67692, 8.64142)
ob_auto_camera.rotation_euler = (1.09748, -7.21219e-08, 0.694738)
scene.camera = ob_auto_camera
bpy.context.view_layer.update()
